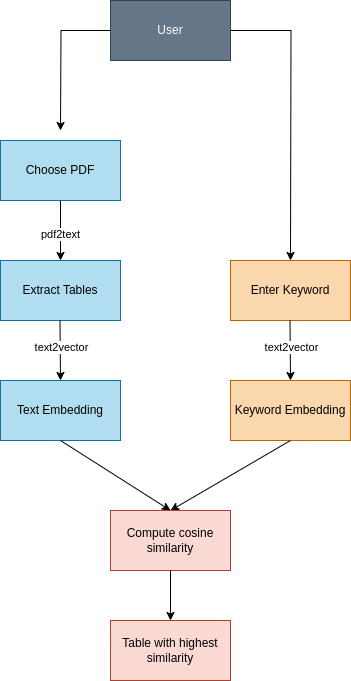

The diagram above was exported from draw.io. Its source (the exported page's mxGraphModel, read from the mxfile embedded in the PNG):
<mxGraphModel dx="1362" dy="803" grid="1" gridSize="10" guides="1" tooltips="1" connect="1" arrows="1" fold="1" page="1" pageScale="1" pageWidth="850" pageHeight="1100" math="0" shadow="0">
  <root>
    <mxCell id="0" />
    <mxCell id="1" parent="0" />
    <mxCell id="bfi-fNvfcRw34JMDmh8W-1" value="Choose PDF" style="rounded=0;whiteSpace=wrap;html=1;fillColor=#b1ddf0;strokeColor=#10739e;" vertex="1" parent="1">
      <mxGeometry x="330" y="290" width="120" height="60" as="geometry" />
    </mxCell>
    <mxCell id="bfi-fNvfcRw34JMDmh8W-2" value="" style="endArrow=classic;html=1;rounded=0;exitX=0.5;exitY=1;exitDx=0;exitDy=0;" edge="1" parent="1" source="bfi-fNvfcRw34JMDmh8W-1" target="bfi-fNvfcRw34JMDmh8W-3">
      <mxGeometry width="50" height="50" relative="1" as="geometry">
        <mxPoint x="389.5" y="370" as="sourcePoint" />
        <mxPoint x="390" y="440" as="targetPoint" />
      </mxGeometry>
    </mxCell>
    <mxCell id="bfi-fNvfcRw34JMDmh8W-4" value="pdf2text" style="edgeLabel;html=1;align=center;verticalAlign=middle;resizable=0;points=[];" vertex="1" connectable="0" parent="bfi-fNvfcRw34JMDmh8W-2">
      <mxGeometry x="0.1" y="-1" relative="1" as="geometry">
        <mxPoint as="offset" />
      </mxGeometry>
    </mxCell>
    <mxCell id="bfi-fNvfcRw34JMDmh8W-3" value="Extract Tables" style="rounded=0;whiteSpace=wrap;html=1;fillColor=#b1ddf0;strokeColor=#10739e;" vertex="1" parent="1">
      <mxGeometry x="330" y="410" width="120" height="60" as="geometry" />
    </mxCell>
    <mxCell id="bfi-fNvfcRw34JMDmh8W-5" value="" style="endArrow=classic;html=1;rounded=0;" edge="1" parent="1">
      <mxGeometry width="50" height="50" relative="1" as="geometry">
        <mxPoint x="389.5" y="470" as="sourcePoint" />
        <mxPoint x="390" y="530" as="targetPoint" />
      </mxGeometry>
    </mxCell>
    <mxCell id="bfi-fNvfcRw34JMDmh8W-7" value="text2vector" style="edgeLabel;html=1;align=center;verticalAlign=middle;resizable=0;points=[];" vertex="1" connectable="0" parent="bfi-fNvfcRw34JMDmh8W-5">
      <mxGeometry x="-0.0996" y="1" relative="1" as="geometry">
        <mxPoint as="offset" />
      </mxGeometry>
    </mxCell>
    <mxCell id="bfi-fNvfcRw34JMDmh8W-6" value="Text Embedding" style="rounded=0;whiteSpace=wrap;html=1;fillColor=#b1ddf0;strokeColor=#10739e;" vertex="1" parent="1">
      <mxGeometry x="330" y="530" width="120" height="60" as="geometry" />
    </mxCell>
    <mxCell id="bfi-fNvfcRw34JMDmh8W-11" value="Enter Keyword" style="rounded=0;whiteSpace=wrap;html=1;fillColor=#fad7ac;strokeColor=#b46504;" vertex="1" parent="1">
      <mxGeometry x="560" y="410" width="120" height="60" as="geometry" />
    </mxCell>
    <mxCell id="bfi-fNvfcRw34JMDmh8W-12" value="" style="endArrow=classic;html=1;rounded=0;" edge="1" parent="1">
      <mxGeometry width="50" height="50" relative="1" as="geometry">
        <mxPoint x="619.5" y="470" as="sourcePoint" />
        <mxPoint x="620" y="530" as="targetPoint" />
      </mxGeometry>
    </mxCell>
    <mxCell id="bfi-fNvfcRw34JMDmh8W-13" value="text2vector" style="edgeLabel;html=1;align=center;verticalAlign=middle;resizable=0;points=[];" vertex="1" connectable="0" parent="bfi-fNvfcRw34JMDmh8W-12">
      <mxGeometry x="-0.0996" y="1" relative="1" as="geometry">
        <mxPoint as="offset" />
      </mxGeometry>
    </mxCell>
    <mxCell id="bfi-fNvfcRw34JMDmh8W-14" value="Keyword Embedding" style="rounded=0;whiteSpace=wrap;html=1;fillColor=#fad7ac;strokeColor=#b46504;" vertex="1" parent="1">
      <mxGeometry x="560" y="530" width="120" height="60" as="geometry" />
    </mxCell>
    <mxCell id="bfi-fNvfcRw34JMDmh8W-16" value="" style="endArrow=classic;html=1;rounded=0;exitX=0.5;exitY=1;exitDx=0;exitDy=0;" edge="1" parent="1" source="bfi-fNvfcRw34JMDmh8W-6">
      <mxGeometry width="50" height="50" relative="1" as="geometry">
        <mxPoint x="400" y="550" as="sourcePoint" />
        <mxPoint x="500" y="660" as="targetPoint" />
      </mxGeometry>
    </mxCell>
    <mxCell id="bfi-fNvfcRw34JMDmh8W-17" value="" style="endArrow=classic;html=1;rounded=0;exitX=0.5;exitY=1;exitDx=0;exitDy=0;entryX=0.5;entryY=0;entryDx=0;entryDy=0;" edge="1" parent="1" source="bfi-fNvfcRw34JMDmh8W-14" target="bfi-fNvfcRw34JMDmh8W-18">
      <mxGeometry width="50" height="50" relative="1" as="geometry">
        <mxPoint x="420" y="550" as="sourcePoint" />
        <mxPoint x="520" y="660" as="targetPoint" />
      </mxGeometry>
    </mxCell>
    <mxCell id="bfi-fNvfcRw34JMDmh8W-18" value="Compute cosine similarity" style="rounded=0;whiteSpace=wrap;html=1;fillColor=#fad9d5;strokeColor=#ae4132;" vertex="1" parent="1">
      <mxGeometry x="440" y="660" width="120" height="60" as="geometry" />
    </mxCell>
    <mxCell id="bfi-fNvfcRw34JMDmh8W-19" value="" style="endArrow=classic;html=1;rounded=0;exitX=0.5;exitY=1;exitDx=0;exitDy=0;" edge="1" parent="1">
      <mxGeometry width="50" height="50" relative="1" as="geometry">
        <mxPoint x="500" y="720" as="sourcePoint" />
        <mxPoint x="500" y="770" as="targetPoint" />
      </mxGeometry>
    </mxCell>
    <mxCell id="bfi-fNvfcRw34JMDmh8W-20" value="Table with highest similarity" style="rounded=0;whiteSpace=wrap;html=1;fillColor=#fad9d5;strokeColor=#ae4132;" vertex="1" parent="1">
      <mxGeometry x="440" y="770" width="120" height="60" as="geometry" />
    </mxCell>
    <mxCell id="bfi-fNvfcRw34JMDmh8W-25" style="edgeStyle=orthogonalEdgeStyle;rounded=0;orthogonalLoop=1;jettySize=auto;html=1;" edge="1" parent="1" source="bfi-fNvfcRw34JMDmh8W-21">
      <mxGeometry relative="1" as="geometry">
        <mxPoint x="620" y="410" as="targetPoint" />
      </mxGeometry>
    </mxCell>
    <mxCell id="bfi-fNvfcRw34JMDmh8W-26" style="edgeStyle=orthogonalEdgeStyle;rounded=0;orthogonalLoop=1;jettySize=auto;html=1;" edge="1" parent="1" source="bfi-fNvfcRw34JMDmh8W-21">
      <mxGeometry relative="1" as="geometry">
        <mxPoint x="390" y="280" as="targetPoint" />
      </mxGeometry>
    </mxCell>
    <mxCell id="bfi-fNvfcRw34JMDmh8W-21" value="User" style="rounded=0;whiteSpace=wrap;html=1;fillColor=#647687;fontColor=#ffffff;strokeColor=#314354;" vertex="1" parent="1">
      <mxGeometry x="440" y="150" width="120" height="60" as="geometry" />
    </mxCell>
  </root>
</mxGraphModel>